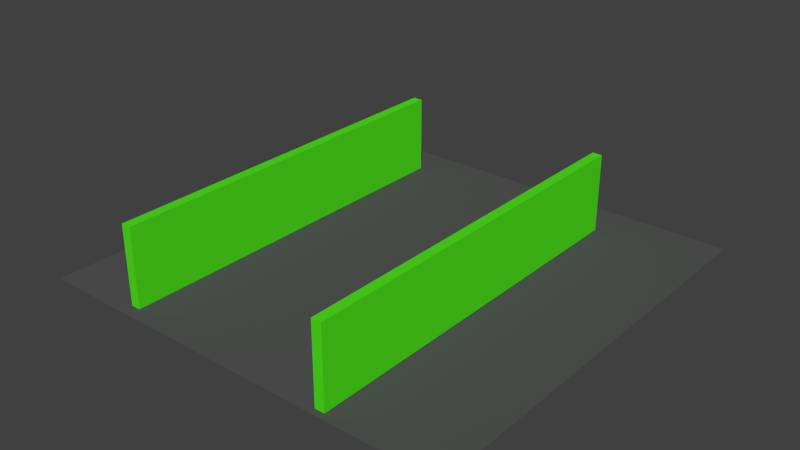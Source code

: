 # Source: testworld.blend  (saved by Blender 2.61.0; exported with 4.5.12 LTS)
import bpy
from mathutils import Matrix  # noqa: F401  (used for matrix-valued properties, if any)

bpy.ops.wm.read_factory_settings(use_empty=True)
scene = bpy.context.scene
scene.name = 'Scene'

# ---- collections
col_collection_1 = bpy.data.collections.new('Collection 1'); scene.collection.children.link(col_collection_1)

# ---- materials (node trees are filled in below, after node groups)
mat_material = bpy.data.materials.new('Material')
mat_material.alpha_threshold = 0.0
mat_material.use_transparent_shadow = False
mat_material.diffuse_color = (0.0804, 0.8, 0.01254, 1.0)
mat_material.specular_color = (0.5943, 1.0, 0.4725)
mat_material.roughness = 0.5
mat_material.line_color = (0.0, 0.0, 0.0, 1.0)
mat_material_001 = bpy.data.materials.new('Material.001')
mat_material_001.alpha_threshold = 0.0
mat_material_001.use_transparent_shadow = False
mat_material_001.diffuse_color = (0.09372, 0.09499, 0.09499, 1.0)
mat_material_001.specular_color = (0.9733, 1.0, 1.0)
mat_material_001.roughness = 0.5
mat_material_001.line_color = (0.0, 0.0, 0.0, 1.0)

# ---- material node trees

# ---- world
world_world = bpy.data.worlds.new('World'); scene.world = world_world
world_world.color = (0.05088, 0.05088, 0.05088)
world_world.use_sun_shadow = False
world_world.sun_shadow_jitter_overblur = 0.0
world_world.cycles.sampling_method = 'MANUAL'
world_world.cycles.sample_map_resolution = 256

# ---- meshes
me_cube_001 = bpy.data.meshes.new('Cube.001')
me_cube_001.from_pydata([(1.0, 1.0, -1.0), (1.0, -1.0, -1.0), (-1.0, -1.0, -1.0), (-1.0, 1.0, -1.0), (1.0, 1.0, 1.0), (1.0, -1.0, 1.0), (-1.0, -1.0, 1.0), (-1.0, 1.0, 1.0)], [], [(0, 1, 2, 3), (4, 7, 6, 5), (0, 4, 5, 1), (1, 5, 6, 2), (2, 6, 7, 3), (4, 0, 3, 7)])
me_cube_001.materials.append(mat_material)
me_cube_001.use_remesh_preserve_volume = False
me_cube_001.use_remesh_preserve_attributes = False
me_cube_001.use_mirror_vertex_groups = False
me_cube_001.update()
me_plane_001 = bpy.data.meshes.new('Plane.001')
me_plane_001.from_pydata([(0.8753, -1.769, 1.88), (0.8753, -3.769, 1.88), (-1.125, -3.769, 1.88), (-1.125, -1.769, 1.88)], [], [(0, 3, 2, 1)])
me_plane_001.materials.append(mat_material_001)
me_plane_001.use_remesh_preserve_volume = False
me_plane_001.use_remesh_preserve_attributes = False
me_plane_001.use_mirror_vertex_groups = False
me_plane_001.update()
me_cube = bpy.data.meshes.new('Cube')
me_cube.from_pydata([(1.0, 1.0, -1.0), (1.0, -1.0, -1.0), (-1.0, -1.0, -1.0), (-1.0, 1.0, -1.0), (1.0, 1.0, 1.0), (1.0, -1.0, 1.0), (-1.0, -1.0, 1.0), (-1.0, 1.0, 1.0)], [], [(0, 1, 2, 3), (4, 7, 6, 5), (0, 4, 5, 1), (1, 5, 6, 2), (2, 6, 7, 3), (4, 0, 3, 7)])
me_cube.materials.append(mat_material)
me_cube.use_remesh_preserve_volume = False
me_cube.use_remesh_preserve_attributes = False
me_cube.use_mirror_vertex_groups = False
me_cube.update()

# ---- objects
ob_cube_001 = bpy.data.objects.new('Cube.001', me_cube_001)
ob_plane_001 = bpy.data.objects.new('Plane.001', me_plane_001)
ob_cube = bpy.data.objects.new('Cube', me_cube)

# ---- transforms, parenting, visibility, modifiers, constraints
ob_cube_001.location = (3.638, -1.243, 1.1)
ob_cube_001.scale = (0.1365, 5.25, 1.083)
ob_cube_001.lock_rotations_4d = False
ob_cube_001.empty_display_type = 'ARROWS'
ob_cube_001.lineart.crease_threshold = 0.0
ob_plane_001.location = (1.682, 15.72, -11.16)
ob_plane_001.scale = (5.935, 5.935, 5.935)
ob_plane_001.lineart.crease_threshold = 0.0
ob_cube.location = (-2.455, -1.071, 1.091)
ob_cube.scale = (0.1365, 5.25, 1.083)
ob_cube.lock_rotations_4d = False
ob_cube.empty_display_type = 'ARROWS'
ob_cube.lineart.crease_threshold = 0.0

# ---- collection membership
col_collection_1.objects.link(ob_cube_001)
col_collection_1.objects.link(ob_plane_001)
col_collection_1.objects.link(ob_cube)

# ---- scene / render settings (as saved in the file)
scene.frame_start = 1; scene.frame_end = 250; scene.frame_set(1)
scene.render.engine = 'BLENDER_EEVEE_NEXT'
scene.render.image_settings.color_mode = 'RGB'
scene.render.image_settings.compression = 90
scene.render.resolution_percentage = 50
scene.render.dither_intensity = 0.0
scene.render.bake_margin = 2
scene.render.bake_bias = 0.0
scene.cycles.use_denoising = False
scene.cycles.samples = 10
scene.cycles.sampling_pattern = 'TABULATED_SOBOL'
scene.cycles.light_sampling_threshold = 0.0
scene.cycles.use_adaptive_sampling = False
scene.cycles.use_light_tree = False
scene.cycles.blur_glossy = 0.0
scene.cycles.volume_bounces = 1
scene.cycles.pixel_filter_type = 'GAUSSIAN'
scene.cycles.sample_clamp_indirect = 0.0
scene.view_settings.view_transform = 'Standard'
bpy.context.view_layer.update()

# ---- added for rendering (the .blend has no active camera and no usable light): camera, sun
cam_auto = bpy.data.cameras.new('AutoCamera')
cam_auto.lens = 50.0
cam_auto.sensor_width = 36.0
cam_auto.clip_end = 1000.0
ob_auto_camera = bpy.data.objects.new('AutoCamera', cam_auto)
scene.collection.objects.link(ob_auto_camera)
ob_auto_camera.location = (16.6051, -19.51, 13.6217)
ob_auto_camera.rotation_euler = (1.09748, -7.21219e-08, 0.694738)
scene.camera = ob_auto_camera
light_auto_sun = bpy.data.lights.new('AutoSun', 'SUN')
light_auto_sun.energy = 3.0
light_auto_sun.angle = 0.0523599
ob_auto_sun = bpy.data.objects.new('AutoSun', light_auto_sun)
scene.collection.objects.link(ob_auto_sun)
ob_auto_sun.rotation_euler = (0.872665, 0.174533, 0.523599)
bpy.context.view_layer.update()
